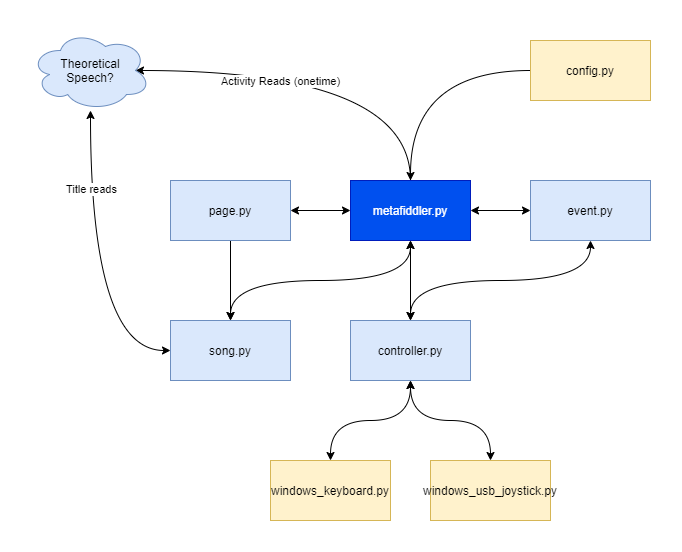

The diagram above was exported from draw.io. Its source (the exported page's mxGraphModel, read from the mxfile embedded in the PNG):
<mxGraphModel dx="1556" dy="771" grid="1" gridSize="10" guides="1" tooltips="1" connect="1" arrows="1" fold="1" page="1" pageScale="1" pageWidth="1000" pageHeight="800" math="0" shadow="0">
  <root>
    <mxCell id="0" />
    <mxCell id="1" parent="0" />
    <mxCell id="CUD5xtRshe0eu_x8DfdM-5" style="edgeStyle=orthogonalEdgeStyle;rounded=0;orthogonalLoop=1;jettySize=auto;html=1;curved=1;startArrow=classic;startFill=1;exitX=0.5;exitY=1;exitDx=0;exitDy=0;entryX=0.5;entryY=0;entryDx=0;entryDy=0;" edge="1" parent="1" source="CUD5xtRshe0eu_x8DfdM-1" target="CUD5xtRshe0eu_x8DfdM-2">
      <mxGeometry relative="1" as="geometry">
        <Array as="points">
          <mxPoint x="460" y="300" />
          <mxPoint x="280" y="300" />
        </Array>
      </mxGeometry>
    </mxCell>
    <mxCell id="CUD5xtRshe0eu_x8DfdM-12" style="edgeStyle=orthogonalEdgeStyle;curved=1;rounded=0;orthogonalLoop=1;jettySize=auto;html=1;entryX=0.5;entryY=0;entryDx=0;entryDy=0;startArrow=classic;startFill=1;endArrow=classic;endFill=1;strokeColor=#000000;" edge="1" parent="1" source="CUD5xtRshe0eu_x8DfdM-1" target="CUD5xtRshe0eu_x8DfdM-6">
      <mxGeometry relative="1" as="geometry" />
    </mxCell>
    <mxCell id="CUD5xtRshe0eu_x8DfdM-19" style="edgeStyle=orthogonalEdgeStyle;curved=1;rounded=0;orthogonalLoop=1;jettySize=auto;html=1;startArrow=classic;startFill=1;endArrow=classic;endFill=1;strokeColor=#000000;" edge="1" parent="1" source="CUD5xtRshe0eu_x8DfdM-1" target="CUD5xtRshe0eu_x8DfdM-18">
      <mxGeometry relative="1" as="geometry" />
    </mxCell>
    <mxCell id="CUD5xtRshe0eu_x8DfdM-25" style="edgeStyle=orthogonalEdgeStyle;rounded=0;orthogonalLoop=1;jettySize=auto;html=1;entryX=0.875;entryY=0.5;entryDx=0;entryDy=0;entryPerimeter=0;startArrow=none;startFill=0;endArrow=classic;endFill=1;strokeColor=#000000;exitX=0.5;exitY=0;exitDx=0;exitDy=0;curved=1;" edge="1" parent="1" source="CUD5xtRshe0eu_x8DfdM-1" target="CUD5xtRshe0eu_x8DfdM-16">
      <mxGeometry relative="1" as="geometry">
        <Array as="points">
          <mxPoint x="460" y="90" />
        </Array>
      </mxGeometry>
    </mxCell>
    <mxCell id="CUD5xtRshe0eu_x8DfdM-26" value="Activity Reads (onetime)" style="edgeLabel;html=1;align=center;verticalAlign=middle;resizable=0;points=[];" vertex="1" connectable="0" parent="CUD5xtRshe0eu_x8DfdM-25">
      <mxGeometry x="0.1869" y="-2" relative="1" as="geometry">
        <mxPoint x="-12" y="12" as="offset" />
      </mxGeometry>
    </mxCell>
    <mxCell id="CUD5xtRshe0eu_x8DfdM-1" value="metafiddler.py" style="rounded=0;whiteSpace=wrap;html=1;fillColor=#0050ef;strokeColor=#001DBC;fontColor=#ffffff;" vertex="1" parent="1">
      <mxGeometry x="400" y="200" width="120" height="60" as="geometry" />
    </mxCell>
    <mxCell id="CUD5xtRshe0eu_x8DfdM-2" value="song.py" style="rounded=0;whiteSpace=wrap;html=1;fillColor=#dae8fc;strokeColor=#6c8ebf;" vertex="1" parent="1">
      <mxGeometry x="220" y="340" width="120" height="60" as="geometry" />
    </mxCell>
    <mxCell id="CUD5xtRshe0eu_x8DfdM-4" style="edgeStyle=orthogonalEdgeStyle;rounded=0;orthogonalLoop=1;jettySize=auto;html=1;curved=1;" edge="1" parent="1" source="CUD5xtRshe0eu_x8DfdM-3" target="CUD5xtRshe0eu_x8DfdM-1">
      <mxGeometry relative="1" as="geometry" />
    </mxCell>
    <mxCell id="CUD5xtRshe0eu_x8DfdM-3" value="config.py" style="rounded=0;whiteSpace=wrap;html=1;fillColor=#fff2cc;strokeColor=#d6b656;" vertex="1" parent="1">
      <mxGeometry x="580" y="60" width="120" height="60" as="geometry" />
    </mxCell>
    <mxCell id="CUD5xtRshe0eu_x8DfdM-13" style="edgeStyle=orthogonalEdgeStyle;curved=1;rounded=0;orthogonalLoop=1;jettySize=auto;html=1;entryX=0.5;entryY=0;entryDx=0;entryDy=0;startArrow=classic;startFill=1;endArrow=classic;endFill=1;strokeColor=#000000;" edge="1" parent="1" source="CUD5xtRshe0eu_x8DfdM-6" target="CUD5xtRshe0eu_x8DfdM-7">
      <mxGeometry relative="1" as="geometry" />
    </mxCell>
    <mxCell id="CUD5xtRshe0eu_x8DfdM-14" style="edgeStyle=orthogonalEdgeStyle;curved=1;rounded=0;orthogonalLoop=1;jettySize=auto;html=1;startArrow=classic;startFill=1;endArrow=classic;endFill=1;strokeColor=#000000;" edge="1" parent="1" source="CUD5xtRshe0eu_x8DfdM-6" target="CUD5xtRshe0eu_x8DfdM-8">
      <mxGeometry relative="1" as="geometry" />
    </mxCell>
    <mxCell id="CUD5xtRshe0eu_x8DfdM-6" value="controller.py" style="rounded=0;whiteSpace=wrap;html=1;fillColor=#dae8fc;strokeColor=#6c8ebf;" vertex="1" parent="1">
      <mxGeometry x="400" y="340" width="120" height="60" as="geometry" />
    </mxCell>
    <mxCell id="CUD5xtRshe0eu_x8DfdM-7" value="windows_keyboard.py" style="rounded=0;whiteSpace=wrap;html=1;fillColor=#fff2cc;strokeColor=#d6b656;" vertex="1" parent="1">
      <mxGeometry x="320" y="480" width="120" height="60" as="geometry" />
    </mxCell>
    <mxCell id="CUD5xtRshe0eu_x8DfdM-8" value="windows_usb_joystick.py" style="rounded=0;whiteSpace=wrap;html=1;fillColor=#fff2cc;strokeColor=#d6b656;" vertex="1" parent="1">
      <mxGeometry x="480" y="480" width="120" height="60" as="geometry" />
    </mxCell>
    <mxCell id="CUD5xtRshe0eu_x8DfdM-10" style="edgeStyle=orthogonalEdgeStyle;curved=1;rounded=0;orthogonalLoop=1;jettySize=auto;html=1;startArrow=classic;startFill=1;entryX=0.5;entryY=0;entryDx=0;entryDy=0;exitX=0.5;exitY=1;exitDx=0;exitDy=0;" edge="1" parent="1" source="CUD5xtRshe0eu_x8DfdM-9" target="CUD5xtRshe0eu_x8DfdM-6">
      <mxGeometry relative="1" as="geometry" />
    </mxCell>
    <mxCell id="CUD5xtRshe0eu_x8DfdM-27" style="edgeStyle=orthogonalEdgeStyle;curved=1;rounded=0;orthogonalLoop=1;jettySize=auto;html=1;startArrow=classic;startFill=1;endArrow=classic;endFill=1;strokeColor=#000000;" edge="1" parent="1" source="CUD5xtRshe0eu_x8DfdM-9" target="CUD5xtRshe0eu_x8DfdM-1">
      <mxGeometry relative="1" as="geometry" />
    </mxCell>
    <mxCell id="CUD5xtRshe0eu_x8DfdM-9" value="event.py" style="rounded=0;whiteSpace=wrap;html=1;fillColor=#dae8fc;strokeColor=#6c8ebf;" vertex="1" parent="1">
      <mxGeometry x="580" y="200" width="120" height="60" as="geometry" />
    </mxCell>
    <mxCell id="CUD5xtRshe0eu_x8DfdM-21" style="edgeStyle=orthogonalEdgeStyle;curved=1;rounded=0;orthogonalLoop=1;jettySize=auto;html=1;entryX=0;entryY=0.5;entryDx=0;entryDy=0;startArrow=classic;startFill=1;endArrow=classic;endFill=1;strokeColor=#000000;" edge="1" parent="1" source="CUD5xtRshe0eu_x8DfdM-16" target="CUD5xtRshe0eu_x8DfdM-2">
      <mxGeometry relative="1" as="geometry">
        <Array as="points">
          <mxPoint x="140" y="370" />
        </Array>
      </mxGeometry>
    </mxCell>
    <mxCell id="CUD5xtRshe0eu_x8DfdM-22" value="Title reads" style="edgeLabel;html=1;align=center;verticalAlign=middle;resizable=0;points=[];" vertex="1" connectable="0" parent="CUD5xtRshe0eu_x8DfdM-21">
      <mxGeometry x="-0.511" relative="1" as="geometry">
        <mxPoint as="offset" />
      </mxGeometry>
    </mxCell>
    <mxCell id="CUD5xtRshe0eu_x8DfdM-16" value="Theoretical&lt;br&gt;Speech?" style="ellipse;shape=cloud;whiteSpace=wrap;html=1;fillColor=#dae8fc;strokeColor=#6c8ebf;" vertex="1" parent="1">
      <mxGeometry x="80" y="50" width="120" height="80" as="geometry" />
    </mxCell>
    <mxCell id="CUD5xtRshe0eu_x8DfdM-20" style="edgeStyle=orthogonalEdgeStyle;curved=1;rounded=0;orthogonalLoop=1;jettySize=auto;html=1;startArrow=none;startFill=0;endArrow=classic;endFill=1;strokeColor=#000000;" edge="1" parent="1" source="CUD5xtRshe0eu_x8DfdM-18" target="CUD5xtRshe0eu_x8DfdM-2">
      <mxGeometry relative="1" as="geometry" />
    </mxCell>
    <mxCell id="CUD5xtRshe0eu_x8DfdM-18" value="page.py" style="rounded=0;whiteSpace=wrap;html=1;fillColor=#dae8fc;strokeColor=#6c8ebf;" vertex="1" parent="1">
      <mxGeometry x="220" y="200" width="120" height="60" as="geometry" />
    </mxCell>
  </root>
</mxGraphModel>